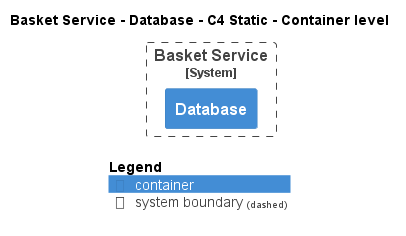

The diagram above was rendered by PlantUML. Its source (embedded in the PNG):
@startuml
!pragma layout smetana
!include ..\..\..\..\.c4s\C4_Container.puml

AddElementTag("state:new", $bgColor=green, $fontColor=#ffffff, $borderColor=green, $shadowing="False")
AddElementTag("state:changed", $bgColor=orange, $fontColor=#ffffff, $borderColor=orange, $shadowing="False")
AddElementTag("state:removed", $bgColor=red, $fontColor=#ffffff, $borderColor=red, $shadowing="False")

AddRelTag("state:new", $textColor=green, $lineColor=green)
AddRelTag("state:changed", $textColor=orange, $lineColor=orange)
AddRelTag("state:removed", $textColor=red, $lineColor=red)

SHOW_PERSON_PORTRAIT()
LAYOUT_TOP_DOWN()

skinparam linetype polyline

title Basket Service - Database - C4 Static - Container level


System_Boundary(ECommercePlatform.SoftwareSystems.BasketService, "Basket Service") {
    Container(ECommercePlatform.SoftwareSystems.BasketService.Containers.Database, "Database", "", "")
}



SHOW_LEGEND()
@enduml